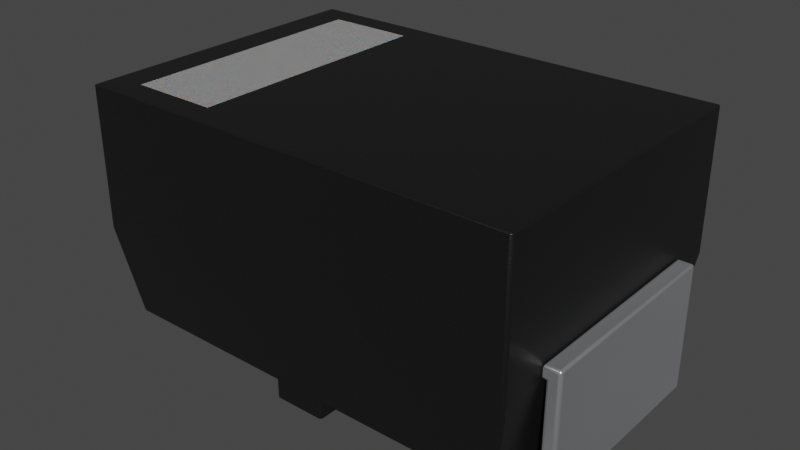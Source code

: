 # Source: D_SMA.blend  (saved by Blender 3.2.14; exported with 4.5.12 LTS)
import bpy
from mathutils import Matrix  # noqa: F401  (used for matrix-valued properties, if any)

bpy.ops.wm.read_factory_settings(use_empty=True)
scene = bpy.context.scene
scene.name = 'Scene'

# ---- collections
col_collection = bpy.data.collections.new('Collection'); scene.collection.children.link(col_collection)

# ---- materials (node trees are filled in below, after node groups)
mat_plastic_chip = bpy.data.materials.new('plastic_chip')
mat_plastic_chip.use_transparent_shadow = False
mat_plastic_chip.preview_render_type = 'CUBE'
mat_white_markings = bpy.data.materials.new('white_markings')
mat_white_markings.use_transparent_shadow = False
mat_white_markings.preview_render_type = 'FLAT'
mat_metal_pins = bpy.data.materials.new('metal_pins')
mat_metal_pins.use_transparent_shadow = False
mat_metal_pins.preview_render_type = 'CUBE'

# ---- material node trees
mat_plastic_chip.use_nodes = True; mat_plastic_chip.node_tree.nodes.clear()
_N = mat_plastic_chip.node_tree.nodes; _L = mat_plastic_chip.node_tree.links
n0 = _N.new('ShaderNodeBsdfPrincipled'); n0.name = 'Principled BSDF'; n0.location = (10, 300)
n0.distribution = 'GGX'
n0.subsurface_method = 'BURLEY'
n0.inputs[0].default_value = (0.009312, 0.009312, 0.009312, 1.0)
n0.inputs[1].default_value = 0.1372
n0.inputs[2].default_value = 0.3706
n0.inputs[3].default_value = 1.45
n0.inputs[27].default_value = (0.0, 0.0, 0.0, 1.0)
n0.inputs[28].default_value = 1.0
n1 = _N.new('ShaderNodeOutputMaterial'); n1.name = 'Material Output'; n1.location = (300, 300)
n2 = _N.new('ShaderNodeTexNoise'); n2.name = 'Noise Texture'; n2.location = (-893, 54)
n2.inputs[2].default_value = 200.0
n2.inputs[3].default_value = 3.6
n2.inputs[4].default_value = 0.8375
n3 = _N.new('ShaderNodeBump'); n3.name = 'Bump'; n3.location = (-604, -53)
n3.inputs[0].default_value = 0.08
n3.inputs[1].default_value = 1.0
n3.inputs[2].default_value = 1.0
_L.new(n0.outputs[0], n1.inputs[0])
_L.new(n2.outputs[0], n3.inputs[3])
_L.new(n3.outputs[0], n0.inputs[5])
n1.is_active_output = True
mat_white_markings.use_nodes = True; mat_white_markings.node_tree.nodes.clear()
_N = mat_white_markings.node_tree.nodes; _L = mat_white_markings.node_tree.links
n0 = _N.new('ShaderNodeOutputMaterial'); n0.name = 'Material Output'; n0.location = (300, 300)
n1 = _N.new('ShaderNodeBsdfPrincipled'); n1.name = 'Principled BSDF'; n1.location = (-34, 272)
n1.distribution = 'GGX'
n1.subsurface_method = 'BURLEY'
n1.inputs[1].default_value = 0.02
n1.inputs[2].default_value = 0.4636
n1.inputs[3].default_value = 1.4
n1.inputs[8].default_value = 1.0
n1.inputs[10].default_value = 0.3682
n1.inputs[13].default_value = 0.6591
n1.inputs[18].default_value = 0.2318
n1.inputs[20].default_value = 0.6709
n1.inputs[24].default_value = 0.1191
n1.inputs[27].default_value = (0.0, 0.0, 0.0, 1.0)
n1.inputs[28].default_value = 1.0
n2 = _N.new('ShaderNodeMapping'); n2.name = 'Mapping'; n2.location = (-1010, 265)
n2.inputs[3].default_value = (3.0, 1.0, 1.0)
n3 = _N.new('ShaderNodeTexCoord'); n3.name = 'Texture Coordinate'; n3.location = (-1250, 180)
n4 = _N.new('ShaderNodeBump'); n4.name = 'Bump'; n4.location = (-376, -99)
n4.inputs[0].default_value = 0.05
n4.inputs[1].default_value = 1.0
n4.inputs[2].default_value = 1.0
n5 = _N.new('ShaderNodeTexNoise'); n5.name = 'Noise Texture'; n5.location = (-662, 176)
n5.inputs[2].default_value = 88.0
n5.inputs[3].default_value = 10.8
n5.inputs[4].default_value = 0.9167
n5.inputs[8].default_value = 1.6
n6 = _N.new('ShaderNodeValToRGB'); n6.name = 'ColorRamp'; n6.location = (-354, 186)
while len(n6.color_ramp.elements) > 1: n6.color_ramp.elements.remove(n6.color_ramp.elements[-1])
n6.color_ramp.elements[0].position = 0.0; n6.color_ramp.elements[0].color = (0.2596, 0.2596, 0.2596, 1.0)
_e = n6.color_ramp.elements.new(1.0); _e.color = (0.6303, 0.6303, 0.6303, 1.0)
n7 = _N.new('ShaderNodeMix'); n7.name = 'Mix'; n7.location = (-204, 152)
n7.data_type = 'RGBA'
n7.inputs[0].default_value = 0.3682
n7.inputs[7].default_value = (0.2525, 0.2525, 0.2525, 1.0)
_L.new(n5.outputs[0], n6.inputs[0])
_L.new(n1.outputs[0], n0.inputs[0])
_L.new(n3.outputs[2], n2.inputs[0])
_L.new(n2.outputs[0], n5.inputs[0])
_L.new(n5.outputs[0], n4.inputs[3])
_L.new(n4.outputs[0], n1.inputs[5])
_L.new(n6.outputs[0], n7.inputs[6])
_L.new(n7.outputs[2], n1.inputs[0])
n0.is_active_output = True
mat_metal_pins.use_nodes = True; mat_metal_pins.node_tree.nodes.clear()
_N = mat_metal_pins.node_tree.nodes; _L = mat_metal_pins.node_tree.links
n0 = _N.new('ShaderNodeMapping'); n0.name = 'Mapping'; n0.location = (-1447, -91)
n0.inputs[3].default_value = (4.8, 1.2, 1.1)
n1 = _N.new('ShaderNodeBsdfPrincipled'); n1.name = 'Principled BSDF'; n1.location = (-560, 254)
n1.distribution = 'GGX'
n1.subsurface_method = 'BURLEY'
n1.inputs[1].default_value = 0.7818
n1.inputs[2].default_value = 0.2886
n1.inputs[3].default_value = 1.45
n1.inputs[13].default_value = 0.0
n1.inputs[27].default_value = (0.0, 0.0, 0.0, 1.0)
n1.inputs[28].default_value = 1.0
n2 = _N.new('ShaderNodeOutputMaterial'); n2.name = 'Material Output.002'; n2.location = (-205, 253)
n2.width = 213
n3 = _N.new('ShaderNodeTexNoise'); n3.name = 'Noise Texture.002'; n3.location = (-1228, -73)
n3.inputs[2].default_value = 0.1
n3.inputs[3].default_value = 7.0
n3.inputs[4].default_value = 0.6
n3.inputs[8].default_value = 0.4
n4 = _N.new('ShaderNodeTexCoord'); n4.name = 'Texture Coordinate'; n4.location = (-1636, -116)
n5 = _N.new('ShaderNodeMix'); n5.name = 'Mix.001'; n5.location = (-921, 45)
n5.data_type = 'RGBA'
n5.inputs[6].default_value = (0.9398, 0.9547, 1.0, 1.0)
n5.inputs[7].default_value = (0.13, 0.1259, 0.1359, 1.0)
n6 = _N.new('ShaderNodeBump'); n6.name = 'Bump.001'; n6.location = (-1001, -227)
n6.inputs[0].default_value = 0.05
n6.inputs[1].default_value = 0.01
n6.inputs[2].default_value = 1.0
_L.new(n1.outputs[0], n2.inputs[0])
_L.new(n3.outputs[0], n6.inputs[3])
_L.new(n0.outputs[0], n3.inputs[0])
_L.new(n3.outputs[0], n5.inputs[0])
_L.new(n4.outputs[3], n0.inputs[0])
_L.new(n5.outputs[2], n1.inputs[0])
_L.new(n6.outputs[0], n1.inputs[5])
n2.is_active_output = True

# ---- world
world_world = bpy.data.worlds.new('World'); scene.world = world_world
world_world.use_nodes = True; world_world.node_tree.nodes.clear()
_N = world_world.node_tree.nodes; _L = world_world.node_tree.links
n0 = _N.new('ShaderNodeOutputWorld'); n0.name = 'World Output'; n0.location = (300, 300)
n1 = _N.new('ShaderNodeBackground'); n1.name = 'Background'; n1.location = (10, 300)
n1.inputs[0].default_value = (0.05088, 0.05088, 0.05088, 1.0)
_L.new(n1.outputs[0], n0.inputs[0])
n0.is_active_output = True
world_world.color = (0.05088, 0.05088, 0.05088)
world_world.use_sun_shadow = False
world_world.sun_shadow_jitter_overblur = 0.0

# ---- meshes
me_shape_9_indexedfaceset = bpy.data.meshes.new('SHAPE_9_IndexedFaceSet')
me_shape_9_indexedfaceset.from_pydata([(-0.8374, -0.5748, 0.95), (0.8374, -0.5748, 0.95), (-0.8374, 0.5748, 0.95), (0.8374, 0.5748, 0.95), (0.8374, 0.5748, 0.4201), (0.7827, 0.5201, 0.07008), (0.8374, -0.5748, 0.4201), (0.09882, 0.5201, 0.07008), (-0.8374, 0.5748, 0.4201), (-0.8374, -0.5748, 0.4201), (-0.09882, -0.5201, 0.07008), (0.09882, 0.5201, 0.0), (-0.09882, 0.5201, 0.0), (-0.09882, -0.5201, 0.0), (-0.7827, 0.5201, 0.07008), (-0.09882, 0.5201, 0.07008), (-0.7827, -0.5201, 0.07008), (0.7827, -0.5201, 0.07008), (0.09882, -0.5201, 0.07008), (0.09882, -0.5201, 0.0), (0.9, 0.3949, 0.4748), (0.8374, -0.3949, 0.4748), (0.9, -0.3949, 0.4748), (0.8374, -0.3949, 0.4252), (0.8374, 0.3949, 0.4748), (0.1098, -0.3949, 0.05), (0.85, -0.3949, 0.4252), (0.85, 0.3949, 0.4252), (0.1098, 0.3949, 0.0), (0.9, 0.3949, 0.0), (0.1098, 0.3949, 0.05), (0.85, 0.3949, 0.05), (0.8374, 0.3949, 0.4252), (0.1098, -0.3949, 0.0), (0.9, -0.3949, 0.0), (0.85, -0.3949, 0.05), (-0.8374, 0.3949, 0.4748), (-0.1098, 0.3949, 0.05), (-0.85, 0.3949, 0.05), (-0.9, -0.3949, 0.0), (-0.9, 0.3949, 0.4748), (-0.85, -0.3949, 0.4252), (-0.85, 0.3949, 0.4252), (-0.1098, -0.3949, 0.0), (-0.1098, -0.3949, 0.05), (-0.85, -0.3949, 0.05), (-0.8374, -0.3949, 0.4252), (-0.8374, -0.3949, 0.4748), (-0.9, -0.3949, 0.4748), (-0.1098, 0.3949, 0.0), (-0.9, 0.3949, 0.0), (-0.8374, 0.3949, 0.4252), (-0.7098, -0.4801, 0.95), (-0.3822, -0.4801, 0.95), (-0.7098, 0.4801, 0.95), (-0.3822, 0.4801, 0.95)], [], [(3, 4, 8), (3, 8, 2), (1, 6, 4), (1, 4, 3), (0, 9, 6), (0, 6, 1), (17, 5, 4), (6, 17, 4), (15, 14, 8), (4, 5, 7), (4, 7, 15), (4, 15, 8), (8, 16, 9), (8, 14, 16), (18, 17, 6), (9, 16, 10), (9, 10, 18), (9, 18, 6), (18, 19, 11), (18, 11, 7), (15, 12, 13), (15, 13, 10), (11, 19, 13), (11, 13, 12), (15, 10, 16), (15, 16, 14), (5, 17, 18), (5, 18, 7), (10, 13, 19), (10, 19, 18), (7, 11, 12), (7, 12, 15), (24, 21, 22), (24, 22, 20), (30, 25, 35), (30, 35, 31), (22, 34, 29), (22, 29, 20), (24, 32, 23), (24, 23, 21), (30, 28, 33), (30, 33, 25), (27, 31, 35), (27, 35, 26), (27, 26, 23), (27, 23, 32), (29, 34, 33), (29, 33, 28), (31, 28, 30), (29, 28, 31), (24, 27, 32), (20, 31, 27), (20, 29, 31), (20, 27, 24), (22, 35, 34), (26, 35, 22), (21, 23, 26), (21, 26, 22), (33, 34, 35), (25, 33, 35), (40, 48, 47), (40, 47, 36), (38, 45, 44), (38, 44, 37), (40, 50, 39), (40, 39, 48), (47, 46, 51), (47, 51, 36), (44, 43, 49), (44, 49, 37), (41, 45, 38), (41, 38, 42), (51, 46, 41), (51, 41, 42), (49, 43, 39), (49, 39, 50), (45, 43, 44), (39, 43, 45), (47, 41, 46), (48, 45, 41), (48, 39, 45), (48, 41, 47), (40, 38, 50), (42, 38, 40), (36, 51, 42), (36, 42, 40), (49, 50, 38), (37, 49, 38), (1, 3, 55, 53), (2, 8, 9, 0), (0, 1, 53, 52), (3, 2, 54, 55), (2, 0, 52, 54), (54, 52, 53, 55)])
me_shape_9_indexedfaceset.polygons.foreach_set('use_smooth', [True] * 94)
me_shape_9_indexedfaceset.polygons.foreach_set('material_index', [0, 0, 0, 0, 0, 0, 0, 0, 0, 0, 0, 0, 0, 0, 0, 0, 0, 0, 0, 0, 0, 0, 0, 0, 0, 0, 0, 0, 0, 0, 0, 0, 2, 2, 2, 2, 2, 2, 2, 2, 2, 2, 2, 2, 2, 2, 2, 2, 2, 2, 2, 2, 2, 2, 2, 2, 2, 2, 2, 2, 2, 2, 2, 2, 2, 2, 2, 2, 2, 2, 2, 2, 2, 2, 2, 2, 2, 2, 2, 2, 2, 2, 2, 2, 2, 2, 2, 2, 0, 0, 0, 0, 0, 1])
_k = set([(0, 1), (0, 2), (0, 9), (1, 3), (1, 6), (2, 3), (2, 8), (3, 4), (4, 5), (5, 7), (5, 17), (6, 17), (7, 11), (7, 18), (8, 14), (9, 16), (10, 13), (10, 15), (10, 16), (11, 12), (11, 19), (12, 13), (12, 15), (13, 19), (14, 15), (14, 16), (17, 18), (18, 19), (20, 22), (20, 24), (20, 29), (21, 22), (21, 23), (21, 24), (22, 34), (23, 26), (23, 32), (24, 32), (25, 30), (25, 33), (25, 35), (26, 27), (26, 35), (27, 31), (27, 32), (28, 29), (28, 30), (28, 33), (29, 34), (30, 31), (31, 35), (33, 34), (36, 40), (36, 47), (36, 51), (37, 38), (37, 44), (37, 49), (38, 42), (38, 45), (39, 43), (39, 48), (39, 50), (40, 48), (40, 50), (41, 42), (41, 45), (41, 46), (42, 51), (43, 44), (43, 49), (44, 45), (46, 47), (46, 51), (47, 48), (49, 50), (52, 53), (52, 54), (53, 55), (54, 55)])
me_shape_9_indexedfaceset.attributes.new('sharp_edge', 'BOOLEAN', 'EDGE').data.foreach_set('value', [ (min(e.vertices), max(e.vertices)) in _k for e in me_shape_9_indexedfaceset.edges])
_uv = me_shape_9_indexedfaceset.uv_layers.new(name='UVMap')
_uv.uv.foreach_set('vector', [1.0, 1.0, 1.0, 0.0, 0.0, 0.0, 1.0, 1.0, 0.0, 0.0, 0.0, 1.0, 0.0, 1.0, 0.0, 0.0, 1.0, 0.0, 0.0, 1.0, 1.0, 0.0, 1.0, 1.0, 0.0, 1.0, 0.0, 0.0, 1.0, 0.0, 0.0, 1.0, 1.0, 0.0, 1.0, 1.0, 0.0476, 0.0, 0.9524, 0.0, 1.0, 1.0, 0.0, 1.0, 0.0476, 0.0, 1.0, 1.0, 0.441, 0.0, 0.03268, 0.0, 0.0, 1.0, 1.0, 1.0, 0.9673, 0.0, 0.559, 0.0, 1.0, 1.0, 0.559, 0.0, 0.441, 0.0, 1.0, 1.0, 0.441, 0.0, 0.0, 1.0, 1.0, 1.0, 0.0476, 0.0, 0.0, 1.0, 1.0, 1.0, 0.9524, 0.0, 0.0476, 0.0, 0.559, 0.0, 0.9673, 0.0, 1.0, 1.0, 0.0, 1.0, 0.03268, 0.0, 0.441, 0.0, 0.0, 1.0, 0.441, 0.0, 0.559, 0.0, 0.0, 1.0, 0.559, 0.0, 1.0, 1.0, 0.0, 1.0, 0.0, 0.0, 1.0, 0.0, 0.0, 1.0, 1.0, 0.0, 1.0, 1.0, 1.0, 1.0, 1.0, 0.0, 0.0, 0.0, 1.0, 1.0, 0.0, 0.0, 0.0, 1.0, 1.0, 1.0, 0.0, 1.0, 0.0, 0.0, 1.0, 1.0, 0.0, 0.0, 1.0, 0.0, 1.0, 1.0, 0.0, 1.0, 0.0, 0.0, 1.0, 1.0, 0.0, 0.0, 1.0, 0.0, 1.0, 1.0, 0.0, 1.0, 0.0, 0.0, 1.0, 1.0, 0.0, 0.0, 1.0, 0.0, 0.0, 1.0, 0.0, 0.0, 1.0, 0.0, 0.0, 1.0, 1.0, 0.0, 1.0, 1.0, 1.0, 1.0, 1.0, 0.0, 0.0, 0.0, 1.0, 1.0, 0.0, 0.0, 0.0, 1.0, 1.0, 0.0, 0.0, 0.0, 0.0, 1.0, 1.0, 0.0, 0.0, 1.0, 1.0, 1.0, 1.0, 0.0, 0.0, 0.0, 0.0, 1.0, 1.0, 0.0, 0.0, 1.0, 1.0, 1.0, 0.0, 1.0, 0.0, 0.0, 1.0, 0.0, 0.0, 1.0, 1.0, 0.0, 1.0, 1.0, 1.0, 1.0, 1.0, 0.0, 0.0, 0.0, 1.0, 1.0, 0.0, 0.0, 0.0, 1.0, 1.0, 1.0, 1.0, 0.0, 0.0, 0.0, 1.0, 1.0, 0.0, 0.0, 0.0, 1.0, 1.0, 1.0, 1.0, 0.0, 0.0, 0.0, 1.0, 1.0, 0.0, 0.0, 0.0, 1.0, 1.0, 1.0, 0.0, 1.0, 0.0, 0.0, 1.0, 1.0, 0.0, 0.0, 1.0, 0.0, 1.0, 1.0, 1.0, 0.0, 0.0, 0.0, 1.0, 1.0, 0.0, 0.0, 0.0, 1.0, 0.9367, 0.1053, 0.0, 0.0, 0.0, 0.1053, 1.0, 0.0, 0.0, 0.0, 0.9367, 0.1053, 0.9208, 1.0, 0.9367, 0.8955, 0.9208, 0.8955, 1.0, 1.0, 0.9367, 0.1053, 0.9367, 0.8955, 1.0, 1.0, 1.0, 0.0, 0.9367, 0.1053, 1.0, 1.0, 0.9367, 0.8955, 0.9208, 1.0, 1.0, 1.0, 0.9367, 0.1053, 1.0, 0.0, 0.9367, 0.8955, 0.9367, 0.1053, 1.0, 1.0, 0.9208, 1.0, 0.9208, 0.8955, 0.9367, 0.8955, 0.9208, 1.0, 0.9367, 0.8955, 1.0, 1.0, 0.0, 0.0, 1.0, 0.0, 0.9367, 0.1053, 0.0, 0.1053, 0.0, 0.0, 0.9367, 0.1053, 1.0, 0.0, 0.0, 0.0, 0.0, 1.0, 1.0, 0.0, 0.0, 1.0, 1.0, 1.0, 1.0, 0.0, 0.0, 0.0, 0.0, 1.0, 1.0, 0.0, 0.0, 1.0, 1.0, 1.0, 1.0, 1.0, 1.0, 0.0, 0.0, 0.0, 1.0, 1.0, 0.0, 0.0, 0.0, 1.0, 0.0, 1.0, 0.0, 0.0, 1.0, 0.0, 0.0, 1.0, 1.0, 0.0, 1.0, 1.0, 0.0, 1.0, 0.0, 0.0, 1.0, 0.0, 0.0, 1.0, 1.0, 0.0, 1.0, 1.0, 0.0, 1.0, 0.0, 0.0, 1.0, 0.0, 0.0, 1.0, 1.0, 0.0, 1.0, 1.0, 1.0, 1.0, 0.0, 1.0, 0.0, 0.0, 1.0, 1.0, 0.0, 0.0, 1.0, 0.0, 1.0, 1.0, 1.0, 0.0, 0.0, 0.0, 1.0, 1.0, 0.0, 0.0, 0.0, 1.0, 0.06328, 0.1053, 1.0, 0.0, 1.0, 0.1053, 0.0, 0.0, 1.0, 0.0, 0.06328, 0.1053, 0.07922, 1.0, 0.06328, 0.8955, 0.07922, 0.8955, 0.0, 1.0, 0.06328, 0.1053, 0.06328, 0.8955, 0.0, 1.0, 0.0, 0.0, 0.06328, 0.1053, 0.0, 1.0, 0.06328, 0.8955, 0.07922, 1.0, 0.0, 1.0, 0.06328, 0.1053, 0.0, 0.0, 0.06328, 0.8955, 0.06328, 0.1053, 0.0, 1.0, 0.07922, 1.0, 0.07922, 0.8955, 0.06328, 0.8955, 0.07922, 1.0, 0.06328, 0.8955, 0.0, 1.0, 1.0, 0.0, 0.0, 0.0, 0.06328, 0.1053, 1.0, 0.1053, 1.0, 0.0, 0.06328, 0.1053, 0.0, 1.0, 1.0, 1.0, 1.0, 1.0, 0.0, 1.0, 1.0, 1.0, 1.0, 0.0, 0.0, 0.0, 0.0, 1.0, 0.0, 1.0, 1.0, 1.0, 1.0, 1.0, 0.0, 1.0, 1.0, 1.0, 0.0, 1.0, 0.0, 1.0, 1.0, 1.0, 1.0, 1.0, 0.0, 1.0, 0.0, 1.0, 1.0, 1.0, 0.3294, 1.0, 0.3294, 0.0, 0.6706, 0.0, 0.6706, 1.0])
me_shape_9_indexedfaceset.materials.append(mat_plastic_chip)
me_shape_9_indexedfaceset.materials.append(mat_white_markings)
me_shape_9_indexedfaceset.materials.append(mat_metal_pins)
me_shape_9_indexedfaceset.update()
me_shape_9_indexedfaceset.normals_split_custom_set([tuple(v) for v in zip(*[iter([0.0, 1.0, 0.0, 0.0, 0.9973, -0.0735, 0.0, 0.9973, -0.0735, 0.0, 1.0, 0.0, 0.0, 0.9973, -0.0735, 0.0, 1.0, 0.0, 1.0, 0.0, 0.0, 0.9973, 0.0, -0.0735, 0.9973, 0.0, -0.0735, 1.0, 0.0, 0.0, 0.9973, 0.0, -0.0735, 1.0, 0.0, 0.0, -0.6533, -0.7325, -0.1913, 0.0, -0.9973, -0.0735, 0.0, -0.9973, -0.0735, -0.6533, -0.7325, -0.1913, 0.0, -0.9973, -0.0735, -4.434e-05, 0.3829, 0.9238, 0.988, 0.0, -0.1545, 0.988, 0.0, -0.1545, 0.9973, 0.0, -0.0735, 0.9973, 0.0, -0.0735, 0.988, 0.0, -0.1545, 0.9973, 0.0, -0.0735, 0.0, 0.9947, -0.1033, 0.0, 0.988, -0.1545, 0.0, 0.9973, -0.0735, 0.0, 0.9973, -0.0735, 0.0, 0.988, -0.1545, 0.0, 0.9947, -0.1033, 0.0, 0.9973, -0.0735, 0.0, 0.9947, -0.1033, 0.0, 0.9947, -0.1033, 0.0, 0.9973, -0.0735, 0.0, 0.9947, -0.1033, 0.0, 0.9973, -0.0735, -0.9973, 0.0, -0.0735, -0.988, 0.0, -0.1545, -0.9973, 0.0, -0.0735, -0.9973, 0.0, -0.0735, -0.988, 0.0, -0.1545, -0.988, 0.0, -0.1545, 0.0, -0.9947, -0.1033, 0.0, -0.988, -0.1545, 0.0, -0.9973, -0.0735, 0.0, -0.9973, -0.0735, 0.0, -0.988, -0.1545, 0.0, -0.9947, -0.1033, 0.0, -0.9973, -0.0735, 0.0, -0.9947, -0.1033, 0.0, -0.9947, -0.1033, 0.0, -0.9973, -0.0735, 0.0, -0.9947, -0.1033, 0.0, -0.9973, -0.0735, 1.0, 0.0, 0.0, 1.0, 0.0, 0.0, 1.0, 0.0, 0.0, 1.0, 0.0, 0.0, 1.0, 0.0, 0.0, 1.0, 0.0, 0.0, -1.0, 0.0, 0.0, -1.0, 0.0, 0.0, -1.0, 0.0, 0.0, -1.0, 0.0, 0.0, -1.0, 0.0, 0.0, -1.0, 0.0, 0.0, 0.0, 0.0, -1.0, 0.0, 0.0, -1.0, 0.0, 0.0, -1.0, 0.0, 0.0, -1.0, 0.0, 0.0, -1.0, 0.0, 0.0, -1.0, 0.0, 0.0, -1.0, 0.0, 0.0, -1.0, 0.0, 0.0, -1.0, 0.0, 0.0, -1.0, 0.0, 0.0, -1.0, 0.0, 0.0, -1.0, 0.0, 0.0, -1.0, 0.0, 0.0, -1.0, 0.0, 0.0, -1.0, 0.0, 0.0, -1.0, 0.0, 0.0, -1.0, 0.0, 0.0, -1.0, 0.0, -0.9947, -0.1033, 0.0, -1.0, 0.0, 0.0, -1.0, 0.0, 0.0, -0.9947, -0.1033, 0.0, -1.0, 0.0, 0.0, -0.9947, -0.1033, 0.0, 0.9947, -0.1033, 0.0, 1.0, 0.0, 0.0, 1.0, 0.0, 0.0, 0.9947, -0.1033, 0.0, 1.0, 0.0, 0.0, 0.9947, -0.1033, 0.0, 0.0, 1.0, 0.0, 0.0, 1.0, 0.0, 0.0, 1.0, 0.0, 0.0, 1.0, 0.0, 0.0, 1.0, 0.0, 0.0, 1.0, 0.0, 0.0, 1.0, 0.0, 0.0, 1.0, 0.0, 0.0, 1.0, 0.0, 0.0, 1.0, 0.0, 0.0, 1.0, 0.0, 0.0, 1.0, 1.0, 0.0, 0.0, 1.0, 0.0, 0.0, 1.0, 0.0, 0.0, 1.0, 0.0, 0.0, 1.0, 0.0, 0.0, 1.0, 0.0, 0.0, -1.0, 0.0, 0.0, -1.0, 0.0, 0.0, -1.0, 0.0, 0.0, -1.0, 0.0, 0.0, -1.0, 0.0, 0.0, -1.0, 0.0, 0.0, -1.0, 0.0, 0.0, -1.0, 0.0, 0.0, -1.0, 0.0, 0.0, -1.0, 0.0, 0.0, -1.0, 0.0, 0.0, -1.0, 0.0, 0.0, -1.0, 0.0, 0.0, -1.0, 0.0, 0.0, -1.0, 0.0, 0.0, -1.0, 0.0, 0.0, -1.0, 0.0, 0.0, -1.0, 0.0, 0.0, 0.0, 0.0, -1.0, 0.0, 0.0, -1.0, 0.0, 0.0, -1.0, 0.0, 0.0, -1.0, 0.0, 0.0, -1.0, 0.0, 0.0, -1.0, 0.0, 0.0, -1.0, 0.0, 0.0, -1.0, 0.0, 0.0, -1.0, 0.0, 0.0, -1.0, 0.0, 0.0, -1.0, 0.0, 0.0, -1.0, 0.0, 1.0, 0.0, 0.0, 1.0, 0.0, 0.0, 1.0, 0.0, 0.0, 1.0, 0.0, 0.0, 1.0, 0.0, 0.0, 1.0, 0.0, 0.0, 1.0, 0.0, 0.0, 1.0, 0.0, 0.0, 1.0, 0.0, 0.0, 1.0, 0.0, 0.0, 1.0, 0.0, 0.0, 1.0, 0.0, 0.0, 1.0, 0.0, 0.0, 1.0, 0.0, 0.0, 1.0, 0.0, 0.0, 1.0, 0.0, 0.0, 1.0, 0.0, 0.0, 1.0, 0.0, 0.0, -1.0, 0.0, 0.0, -1.0, -1.832e-07, 0.0, -1.0, -1.886e-07, 0.0, -1.0, 0.0, 0.0, -1.0, -1.832e-07, 0.0, -1.0, 0.0, 0.0, -1.0, 0.0, 0.0, -1.0, 0.0, 0.0, -1.0, 0.0, 0.0, -1.0, 0.0, 0.0, -1.0, 0.0, 0.0, -1.0, 0.0, 0.0, -1.0, -1.619e-08, 0.0, -1.0, -1.886e-07, 0.0, -1.0, -1.832e-07, 0.0, -1.0, 0.0, 0.0, -1.0, -1.619e-08, 0.0, -1.0, -1.832e-07, 0.0, 0.0, 1.0, 0.0, 0.0, 1.0, 0.0, 0.0, 1.0, 0.0, 0.0, 1.0, 0.0, 0.0, 1.0, 0.0, 0.0, 1.0, 0.0, 0.0, 1.0, 0.0, 0.0, 1.0, 0.0, 0.0, 1.0, 0.0, 0.0, 1.0, 0.0, 0.0, 1.0, 0.0, 0.0, 1.0, -1.0, 0.0, 0.0, -1.0, 0.0, 0.0, -1.0, 0.0, 0.0, -1.0, 0.0, 0.0, -1.0, 0.0, 0.0, -1.0, 0.0, 0.0, 1.0, 0.0, 0.0, 1.0, 0.0, 0.0, 1.0, 0.0, 0.0, 1.0, 0.0, 0.0, 1.0, 0.0, 0.0, 1.0, 0.0, 0.0, 1.0, 0.0, 0.0, 1.0, 0.0, 0.0, 1.0, 0.0, 0.0, 1.0, 0.0, 0.0, 1.0, 0.0, 0.0, 1.0, 0.0, 0.0, 1.0, 0.0, 0.0, 1.0, 0.0, 0.0, 1.0, 0.0, 0.0, 1.0, 0.0, 0.0, 1.0, 0.0, 0.0, 1.0, 0.0, 0.0, 0.0, 0.0, -1.0, 0.0, 0.0, -1.0, 0.0, 0.0, -1.0, 0.0, 0.0, -1.0, 0.0, 0.0, -1.0, 0.0, 0.0, -1.0, 0.0, 0.0, -1.0, 0.0, 0.0, -1.0, 0.0, 0.0, -1.0, 0.0, 0.0, -1.0, 0.0, 0.0, -1.0, 0.0, 0.0, -1.0, 0.0, -1.0, 0.0, 0.0, -1.0, 0.0, 0.0, -1.0, 0.0, 0.0, -1.0, 0.0, 0.0, -1.0, 0.0, 0.0, -1.0, 0.0, 0.0, -1.0, 0.0, 0.0, -1.0, 0.0, 0.0, -1.0, 0.0, 0.0, -1.0, 0.0, 0.0, -1.0, 0.0, 0.0, -1.0, 0.0, 0.0, -1.0, 0.0, 0.0, -1.0, 0.0, 0.0, -1.0, 0.0, 0.0, -1.0, 0.0, 0.0, -1.0, 0.0, 0.0, -1.0, 0.0, 0.0, 1.0, 0.0, 0.0, 1.0, -1.832e-07, 0.0, 1.0, -1.886e-07, 0.0, 1.0, 0.0, 0.0, 1.0, -1.832e-07, 0.0, 1.0, 0.0, 0.0, 1.0, 0.0, 0.0, 1.0, 0.0, 0.0, 1.0, 0.0, 0.0, 1.0, 0.0, 0.0, 1.0, 0.0, 0.0, 1.0, 0.0, 0.0, 1.0, -1.619e-08, 0.0, 1.0, -1.886e-07, 0.0, 1.0, -1.832e-07, 0.0, 1.0, 0.0, 0.0, 1.0, -1.619e-08, 0.0, 1.0, -1.832e-07, -0.588, -0.588, -0.5555, 0.0, 0.0, 1.0, 0.0, 0.0, 1.0, 0.8032, -0.2153, -0.5555, -1.0, 0.0, 0.0, -0.9973, 0.0, -0.0735, -0.9973, 0.0, -0.0735, -1.0, 0.0, 0.0, 0.2926, -0.2193, 0.9307, -0.588, -0.588, -0.5555, 0.8032, -0.2153, -0.5555, 0.07778, 0.3573, 0.9307, 0.0, 0.0, 1.0, 0.0, 0.0, 1.0, 0.0, 0.0, 1.0, 0.0, 0.0, 1.0, 0.0, 0.0, 1.0, 0.2926, -0.2193, 0.9307, 0.07778, 0.3573, 0.9307, 0.0, 0.0, 1.0, 0.0, 0.0, 1.0, 0.0, 0.0, 1.0, 0.0, 0.0, 1.0, 0.0, 0.0, 1.0])] * 3)])

# ---- objects
ob_shape_9_indexedfaceset = bpy.data.objects.new('SHAPE_9_IndexedFaceSet', me_shape_9_indexedfaceset)

# ---- transforms, parenting, visibility, modifiers, constraints
ob_shape_9_indexedfaceset.location = (0.0, 0.0, 0.0)
ob_shape_9_indexedfaceset.scale = (2.54, 2.54, 2.54)
_m = ob_shape_9_indexedfaceset.modifiers.new('Bevel', 'BEVEL')
_m.width = 0.01
_m.width_pct = 0.01
_m.segments = 3

# ---- collection membership
col_collection.objects.link(ob_shape_9_indexedfaceset)

# ---- scene / render settings (as saved in the file)
scene.frame_start = 1; scene.frame_end = 250; scene.frame_set(1)
scene.render.engine = 'BLENDER_EEVEE_NEXT'
scene.cycles.sampling_pattern = 'TABULATED_SOBOL'
scene.cycles.use_light_tree = False
scene.view_settings.view_transform = 'Filmic'
bpy.context.view_layer.update()

# ---- added for rendering (the .blend has no active camera and no usable light): camera, sun
cam_auto = bpy.data.cameras.new('AutoCamera')
cam_auto.lens = 50.0
cam_auto.sensor_width = 36.0
cam_auto.clip_end = 1000.0
ob_auto_camera = bpy.data.objects.new('AutoCamera', cam_auto)
scene.collection.objects.link(ob_auto_camera)
ob_auto_camera.location = (5.49338, -6.59206, 5.60121)
ob_auto_camera.rotation_euler = (1.09748, -7.21219e-08, 0.694738)
scene.camera = ob_auto_camera
light_auto_sun = bpy.data.lights.new('AutoSun', 'SUN')
light_auto_sun.energy = 3.0
light_auto_sun.angle = 0.0523599
ob_auto_sun = bpy.data.objects.new('AutoSun', light_auto_sun)
scene.collection.objects.link(ob_auto_sun)
ob_auto_sun.rotation_euler = (0.872665, 0.174533, 0.523599)
bpy.context.view_layer.update()
